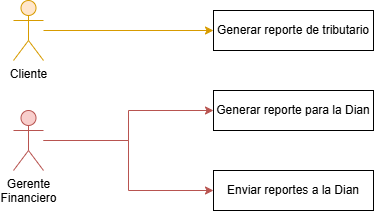

The diagram above was exported from draw.io. Its source (the exported page's mxGraphModel, read from the mxfile embedded in the PNG):
<mxGraphModel dx="786" dy="451" grid="1" gridSize="10" guides="1" tooltips="1" connect="1" arrows="1" fold="1" page="1" pageScale="1" pageWidth="850" pageHeight="1100" math="0" shadow="0">
  <root>
    <mxCell id="0" />
    <mxCell id="1" parent="0" />
    <mxCell id="Dl-WWLt6AzM6P4l8X9yk-7" edge="1" parent="1" source="Dl-WWLt6AzM6P4l8X9yk-1" style="edgeStyle=orthogonalEdgeStyle;rounded=0;orthogonalLoop=1;jettySize=auto;html=1;entryX=0;entryY=0.5;entryDx=0;entryDy=0;fillColor=#ffe6cc;strokeColor=#d79b00;" target="Dl-WWLt6AzM6P4l8X9yk-3">
      <mxGeometry relative="1" as="geometry" />
    </mxCell>
    <mxCell id="Dl-WWLt6AzM6P4l8X9yk-1" parent="1" style="shape=umlActor;verticalLabelPosition=bottom;verticalAlign=top;html=1;outlineConnect=0;fillColor=#ffe6cc;strokeColor=#d79b00;" value="Cliente" vertex="1">
      <mxGeometry height="60" width="30" x="120" y="70" as="geometry" />
    </mxCell>
    <mxCell id="Dl-WWLt6AzM6P4l8X9yk-3" parent="1" style="rounded=0;whiteSpace=wrap;html=1;" value="Generar reporte de tributario" vertex="1">
      <mxGeometry height="40" width="160" x="320" y="80" as="geometry" />
    </mxCell>
    <mxCell id="Dl-WWLt6AzM6P4l8X9yk-4" parent="1" style="rounded=0;whiteSpace=wrap;html=1;" value="Generar reporte para la Dian" vertex="1">
      <mxGeometry height="40" width="160" x="320" y="160" as="geometry" />
    </mxCell>
    <mxCell id="Dl-WWLt6AzM6P4l8X9yk-5" parent="1" style="rounded=0;whiteSpace=wrap;html=1;" value="Enviar reportes a la Dian" vertex="1">
      <mxGeometry height="40" width="160" x="320" y="240" as="geometry" />
    </mxCell>
    <mxCell id="Dl-WWLt6AzM6P4l8X9yk-17" edge="1" parent="1" source="Dl-WWLt6AzM6P4l8X9yk-16" style="edgeStyle=orthogonalEdgeStyle;rounded=0;orthogonalLoop=1;jettySize=auto;html=1;entryX=0;entryY=0.5;entryDx=0;entryDy=0;fillColor=#f8cecc;strokeColor=#b85450;" target="Dl-WWLt6AzM6P4l8X9yk-4">
      <mxGeometry relative="1" as="geometry" />
    </mxCell>
    <mxCell id="Dl-WWLt6AzM6P4l8X9yk-18" edge="1" parent="1" source="Dl-WWLt6AzM6P4l8X9yk-16" style="edgeStyle=orthogonalEdgeStyle;rounded=0;orthogonalLoop=1;jettySize=auto;html=1;entryX=0;entryY=0.5;entryDx=0;entryDy=0;fillColor=#f8cecc;strokeColor=#b85450;" target="Dl-WWLt6AzM6P4l8X9yk-5">
      <mxGeometry relative="1" as="geometry" />
    </mxCell>
    <mxCell id="Dl-WWLt6AzM6P4l8X9yk-16" parent="1" style="shape=umlActor;verticalLabelPosition=bottom;verticalAlign=top;html=1;outlineConnect=0;fillColor=#f8cecc;strokeColor=#b85450;" value="Gerente&lt;br&gt;Financiero" vertex="1">
      <mxGeometry height="60" width="30" x="120" y="180" as="geometry" />
    </mxCell>
  </root>
</mxGraphModel>